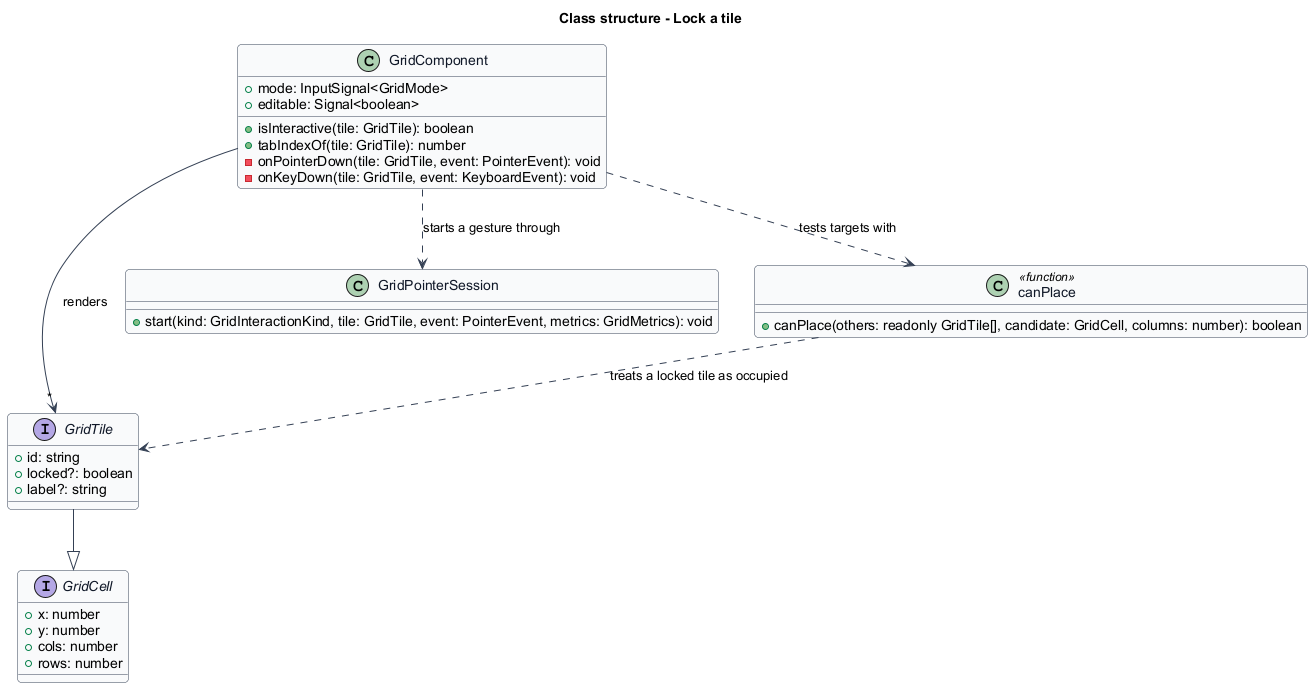

The diagram above was rendered by PlantUML. Its source (embedded in the PNG):
@startuml
' --- shared skin header ---
skinparam backgroundColor #FFFFFF
skinparam shadowing false
skinparam roundcorner 8
skinparam defaultFontName Arial
skinparam ArrowColor #344054
skinparam class {
  BorderColor #344054
  FontColor #101828
  BackgroundColor #F9FAFB
}
' --------------------------
title Class structure - Lock a tile

interface GridCell {
  +x: number
  +y: number
  +cols: number
  +rows: number
}

interface GridTile {
  +id: string
  +locked?: boolean
  +label?: string
}

class GridComponent {
  +mode: InputSignal<GridMode>
  +editable: Signal<boolean>
  +isInteractive(tile: GridTile): boolean
  +tabIndexOf(tile: GridTile): number
  -onPointerDown(tile: GridTile, event: PointerEvent): void
  -onKeyDown(tile: GridTile, event: KeyboardEvent): void
}

class GridPointerSession {
  +start(kind: GridInteractionKind, tile: GridTile, event: PointerEvent, metrics: GridMetrics): void
}

class canPlace <<function>> {
  +canPlace(others: readonly GridTile[], candidate: GridCell, columns: number): boolean
}

GridTile --|> GridCell
GridComponent --> "*" GridTile : renders
GridComponent ..> GridPointerSession : starts a gesture through
GridComponent ..> canPlace : tests targets with
canPlace ..> GridTile : treats a locked tile as occupied
@enduml